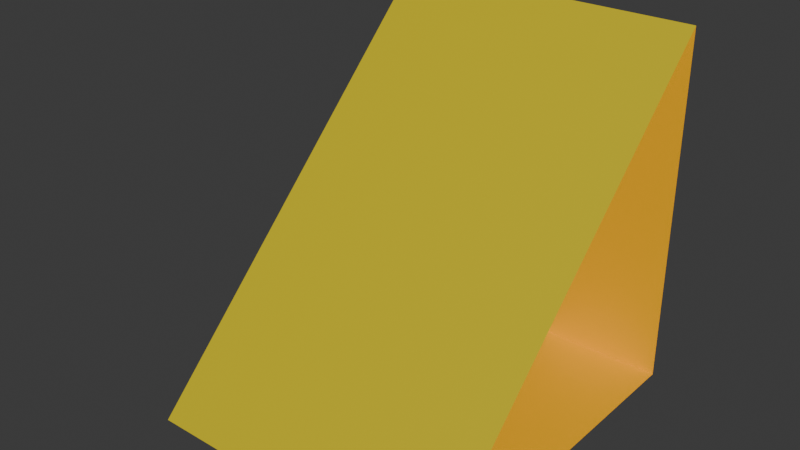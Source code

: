 # Source: slitted_wedge_edge.blend  (saved by Blender 4.2.67; exported with 4.5.12 LTS)
import bpy
from mathutils import Matrix  # noqa: F401  (used for matrix-valued properties, if any)

bpy.ops.wm.read_factory_settings(use_empty=True)
scene = bpy.context.scene
scene.name = 'Scene'

# ---- collections
col_collection = bpy.data.collections.new('Collection'); scene.collection.children.link(col_collection)

# ---- materials (node trees are filled in below, after node groups)
mat_material = bpy.data.materials.new('Material')
mat_material.alpha_threshold = 0.0
mat_material.roughness = 0.5
mat_material.line_color = (0.0, 0.0, 0.0, 1.0)
mat_paintable_0 = bpy.data.materials.new('paintable-0')
mat_paintable_1 = bpy.data.materials.new('paintable-1')
mat_paintable_2 = bpy.data.materials.new('paintable-2')

# ---- material node trees
mat_material.use_nodes = True; mat_material.node_tree.nodes.clear()
_N = mat_material.node_tree.nodes; _L = mat_material.node_tree.links
n0 = _N.new('ShaderNodeOutputMaterial'); n0.name = 'Material Output'; n0.location = (300, 300)
n1 = _N.new('ShaderNodeBsdfPrincipled'); n1.name = 'Principled BSDF'; n1.location = (10, 300)
n1.inputs[3].default_value = 1.45
_L.new(n1.outputs[0], n0.inputs[0])
n0.is_active_output = True
mat_paintable_0.use_nodes = True; mat_paintable_0.node_tree.nodes.clear()
_N = mat_paintable_0.node_tree.nodes; _L = mat_paintable_0.node_tree.links
n0 = _N.new('ShaderNodeBsdfPrincipled'); n0.name = 'プリンシプルBSDF'; n0.location = (10, 300)
n0.inputs[0].default_value = (1.0, 0.4969, 0.0, 1.0)
n1 = _N.new('ShaderNodeOutputMaterial'); n1.name = 'マテリアル出力'; n1.location = (300, 300)
_L.new(n0.outputs[0], n1.inputs[0])
n1.is_active_output = True
mat_paintable_1.use_nodes = True; mat_paintable_1.node_tree.nodes.clear()
_N = mat_paintable_1.node_tree.nodes; _L = mat_paintable_1.node_tree.links
n0 = _N.new('ShaderNodeBsdfPrincipled'); n0.name = 'プリンシプルBSDF'; n0.location = (10, 300)
n0.inputs[0].default_value = (0.6105, 0.491, 0.0, 1.0)
n1 = _N.new('ShaderNodeOutputMaterial'); n1.name = 'マテリアル出力'; n1.location = (300, 300)
_L.new(n0.outputs[0], n1.inputs[0])
n1.is_active_output = True
mat_paintable_2.use_nodes = True; mat_paintable_2.node_tree.nodes.clear()
_N = mat_paintable_2.node_tree.nodes; _L = mat_paintable_2.node_tree.links
n0 = _N.new('ShaderNodeBsdfPrincipled'); n0.name = 'プリンシプルBSDF'; n0.location = (10, 300)
n0.inputs[0].default_value = (0.2159, 0.491, 0.0, 1.0)
n1 = _N.new('ShaderNodeOutputMaterial'); n1.name = 'マテリアル出力'; n1.location = (300, 300)
_L.new(n0.outputs[0], n1.inputs[0])
n1.is_active_output = True

# ---- world
world_world = bpy.data.worlds.new('World'); scene.world = world_world
world_world.use_nodes = True; world_world.node_tree.nodes.clear()
_N = world_world.node_tree.nodes; _L = world_world.node_tree.links
n0 = _N.new('ShaderNodeOutputWorld'); n0.name = 'World Output'; n0.location = (300, 300)
n1 = _N.new('ShaderNodeBackground'); n1.name = 'Background'; n1.location = (10, 300)
n1.inputs[0].default_value = (0.05088, 0.05088, 0.05088, 1.0)
_L.new(n1.outputs[0], n0.inputs[0])
n0.is_active_output = True
world_world.color = (0.05088, 0.05088, 0.05088)
world_world.sun_shadow_jitter_overblur = 0.0

# ---- meshes
me_cube = bpy.data.meshes.new('Cube')
me_cube.from_pydata([(-0.125, -0.0625, -0.125), (-0.125, 0.125, 0.0625), (-0.125, 0.125, -0.125), (0.125, -0.0625, -0.125), (0.125, 0.125, 0.0625), (0.125, 0.125, -0.125), (-0.09375, -0.0625, -0.125), (-0.09375, 0.125, 0.0625), (-0.09375, 0.125, -0.125), (0.125, -0.125, -0.125), (-0.09375, -0.125, -0.125), (0.125, 0.125, 0.125), (-0.09375, 0.125, 0.125)], [], [(6, 0, 2, 8), (5, 3, 6, 8), (4, 7, 12, 11), (6, 3, 9, 10), (2, 0, 1), (1, 7, 8, 2), (7, 4, 5, 8), (6, 7, 1, 0), (10, 12, 7, 6), (10, 9, 11, 12)])
me_cube.polygons.foreach_set('material_index', [1, 1, 1, 1, 1, 1, 1, 3, 2, 2])
_uv = me_cube.uv_layers.new(name='UVMap')
_uv.uv.foreach_set('vector', [0.3438, 0.5, 0.375, 0.5, 0.375, 0.75, 0.3438, 0.75, 0.375, 0.0, 0.375, 0.25, 0.3438, 0.5, 0.3438, 0.75, 0.0, 0.0, 0.0, 0.0, 0.0, 0.0, 0.0, 0.0, 0.3438, 0.5, 0.375, 0.25, 0.375, 0.25, 0.3438, 0.5, 0.375, 0.75, 0.375, 0.5, 0.625, 0.75, 0.625, 0.75, 0.6562, 0.75, 0.3438, 0.75, 0.375, 0.75, 0.6562, 0.75, 0.0, 0.0, 0.375, 0.0, 0.3438, 0.75, 0.3438, 0.5, 0.6562, 0.75, 0.625, 0.75, 0.375, 0.5, 0.3438, 0.5, 0.0, 0.0, 0.0, 0.0, 0.3438, 0.5, 0.3438, 0.5, 0.375, 0.25, 0.0, 0.0, 0.0, 0.0])
me_cube.materials.append(mat_material)
me_cube.materials.append(mat_paintable_0)
me_cube.materials.append(mat_paintable_1)
me_cube.materials.append(mat_paintable_2)
me_cube.use_mirror_vertex_groups = False
me_cube.update()

# ---- objects
ob_cube = bpy.data.objects.new('Cube', me_cube)

# ---- transforms, parenting, visibility, modifiers, constraints
ob_cube.location = (0.0, 0.0, 0.0)
ob_cube.lock_rotations_4d = False
ob_cube.empty_display_type = 'ARROWS'
ob_cube.lineart.crease_threshold = 0.0

# ---- collection membership
col_collection.objects.link(ob_cube)

# ---- scene / render settings (as saved in the file)
scene.frame_start = 1; scene.frame_end = 250; scene.frame_set(1)
scene.render.engine = 'BLENDER_EEVEE_NEXT'
bpy.context.view_layer.update()

# ---- added for rendering (the .blend has no active camera and no usable light): camera, sun
cam_auto = bpy.data.cameras.new('AutoCamera')
cam_auto.lens = 50.0
cam_auto.sensor_width = 36.0
cam_auto.clip_end = 1000.0
ob_auto_camera = bpy.data.objects.new('AutoCamera', cam_auto)
scene.collection.objects.link(ob_auto_camera)
ob_auto_camera.location = (0.400634, -0.480761, 0.320507)
ob_auto_camera.rotation_euler = (1.09748, -7.21219e-08, 0.694738)
scene.camera = ob_auto_camera
light_auto_sun = bpy.data.lights.new('AutoSun', 'SUN')
light_auto_sun.energy = 3.0
light_auto_sun.angle = 0.0523599
ob_auto_sun = bpy.data.objects.new('AutoSun', light_auto_sun)
scene.collection.objects.link(ob_auto_sun)
ob_auto_sun.rotation_euler = (0.872665, 0.174533, 0.523599)
bpy.context.view_layer.update()
